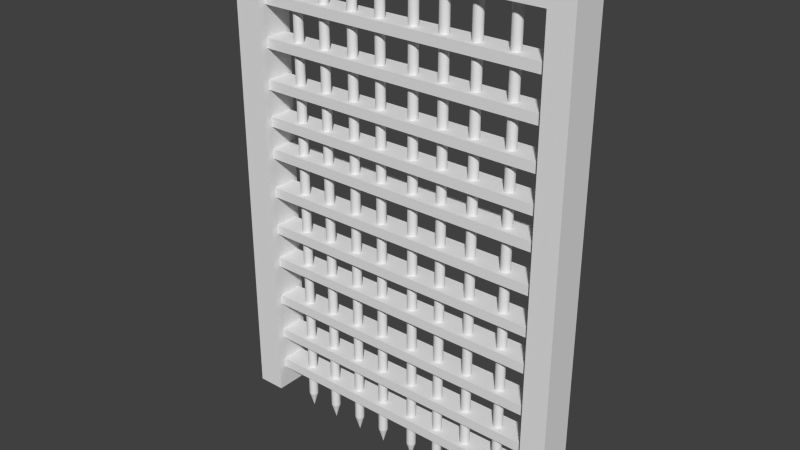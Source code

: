 # Source: Gate_I.blend  (saved by Blender 2.75.0; exported with 4.5.12 LTS)
import bpy
from mathutils import Matrix  # noqa: F401  (used for matrix-valued properties, if any)

bpy.ops.wm.read_factory_settings(use_empty=True)
scene = bpy.context.scene
scene.name = 'Scene'

# ---- collections
col_collection_1 = bpy.data.collections.new('Collection 1'); scene.collection.children.link(col_collection_1)

# ---- world
world_world = bpy.data.worlds.new('World'); scene.world = world_world
world_world.color = (0.05088, 0.05088, 0.05088)
world_world.use_sun_shadow = False
world_world.sun_shadow_jitter_overblur = 0.0
world_world.cycles.sampling_method = 'MANUAL'
world_world.cycles.sample_map_resolution = 256

# ---- meshes
me_cube_014 = bpy.data.meshes.new('Cube.014')
me_cube_014.from_pydata([(-1.0, -0.1854, -1.0), (-1.0, -0.1411, 1.0), (-1.0, 1.859, -1.0), (-1.0, 1.859, 1.0), (0.9596, -0.1411, -1.0), (0.9596, -0.1411, 1.0), (0.9596, 1.859, -1.0), (0.9596, 1.859, 1.0), (1.123, 1.859, 1.0), (1.123, 1.859, -1.0), (1.123, -0.1411, 1.0), (1.123, -0.1411, -1.0), (0.9596, -0.1411, -47.48), (0.9596, 1.859, -47.48), (1.123, -0.1411, -47.48), (1.123, 1.859, -47.48), (-1.186, -0.1854, -1.0), (-1.186, -0.1411, 1.0), (-1.186, 1.859, -1.0), (-1.186, 1.859, 1.0), (-1.0, 1.859, -46.62), (-1.0, -0.1854, -46.62), (-1.186, 1.859, -46.62), (-1.186, -0.1854, -46.62), (-1.048, 0.2459, -6.158), (-1.048, 0.2459, -5.175), (-1.048, 1.601, -6.158), (-1.048, 1.601, -5.175), (0.9678, 0.2459, -6.158), (0.9678, 0.2459, -5.175), (0.9678, 1.601, -6.158), (0.9678, 1.601, -5.175), (0.7305, 0.752, -48.12), (0.7305, 1.008, -0.9353), (0.7365, 1.003, -0.9353), (0.7422, 0.9885, -0.9353), (0.7475, 0.9648, -0.9353), (0.7521, 0.933, -0.9353), (0.7559, 0.8942, -0.9353), (0.7587, 0.85, -0.9353), (0.7604, 0.802, -0.9353), (0.761, 0.752, -0.9353), (0.7604, 0.7021, -0.9353), (0.7587, 0.6541, -0.9353), (0.7559, 0.6098, -0.9353), (0.7521, 0.571, -0.9353), (0.7475, 0.5392, -0.9353), (0.7422, 0.5156, -0.9353), (0.7365, 0.501, -0.9353), (0.7305, 0.4961, -0.9353), (0.7246, 0.501, -0.9353), (0.7189, 0.5156, -0.9353), (0.7136, 0.5392, -0.9353), (0.709, 0.571, -0.9353), (0.7052, 0.6098, -0.9353), (0.7024, 0.6541, -0.9353), (0.7007, 0.7021, -0.9353), (0.7001, 0.752, -0.9353), (0.7007, 0.802, -0.9353), (0.7024, 0.85, -0.9353), (0.7052, 0.8942, -0.9353), (0.709, 0.933, -0.9353), (0.7136, 0.9648, -0.9353), (0.7189, 0.9885, -0.9353), (0.7246, 1.003, -0.9353), (0.7305, 1.008, -46.6), (0.7365, 1.003, -46.6), (0.7422, 0.9885, -46.6), (0.7475, 0.9648, -46.6), (0.7521, 0.933, -46.6), (0.7559, 0.8942, -46.6), (0.7587, 0.85, -46.6), (0.7604, 0.802, -46.6), (0.761, 0.752, -46.6), (0.7604, 0.7021, -46.6), (0.7587, 0.6541, -46.6), (0.7559, 0.6098, -46.6), (0.7521, 0.571, -46.6), (0.7475, 0.5392, -46.6), (0.7422, 0.5156, -46.6), (0.7365, 0.501, -46.6), (0.7305, 0.4961, -46.6), (0.7246, 0.501, -46.6), (0.7189, 0.5156, -46.6), (0.7136, 0.5392, -46.6), (0.709, 0.571, -46.6), (0.7052, 0.6098, -46.6), (0.7024, 0.6541, -46.6), (0.7007, 0.7021, -46.6), (0.7001, 0.752, -46.6), (0.7007, 0.802, -46.6), (0.7024, 0.85, -46.6), (0.7052, 0.8942, -46.6), (0.709, 0.933, -46.6), (0.7136, 0.9648, -46.6), (0.7189, 0.9885, -46.6), (0.7246, 1.003, -46.6), (-1.048, 0.2459, -10.17), (-1.048, 0.2459, -9.183), (-1.048, 1.601, -10.17), (-1.048, 1.601, -9.183), (0.9678, 0.2459, -10.17), (0.9678, 0.2459, -9.183), (0.9678, 1.601, -10.17), (0.9678, 1.601, -9.183), (-1.048, 0.2459, -14.11), (-1.048, 0.2459, -13.13), (-1.048, 1.601, -14.11), (-1.048, 1.601, -13.13), (0.9678, 0.2459, -14.11), (0.9678, 0.2459, -13.13), (0.9678, 1.601, -14.11), (0.9678, 1.601, -13.13), (-1.048, 0.2459, -17.7), (-1.048, 0.2459, -16.72), (-1.048, 1.601, -17.7), (-1.048, 1.601, -16.72), (0.9678, 0.2459, -17.7), (0.9678, 0.2459, -16.72), (0.9678, 1.601, -17.7), (0.9678, 1.601, -16.72), (-1.048, 0.2459, -20.91), (-1.048, 0.2459, -19.92), (-1.048, 1.601, -20.91), (-1.048, 1.601, -19.92), (0.9678, 0.2459, -20.91), (0.9678, 0.2459, -19.92), (0.9678, 1.601, -20.91), (0.9678, 1.601, -19.92), (-1.048, 0.2459, -24.91), (-1.048, 0.2459, -23.93), (-1.048, 1.601, -24.91), (-1.048, 1.601, -23.93), (0.9678, 0.2459, -24.91), (0.9678, 0.2459, -23.93), (0.9678, 1.601, -24.91), (0.9678, 1.601, -23.93), (-1.048, 0.2459, -28.86), (-1.048, 0.2459, -27.88), (-1.048, 1.601, -28.86), (-1.048, 1.601, -27.88), (0.9678, 0.2459, -28.86), (0.9678, 0.2459, -27.88), (0.9678, 1.601, -28.86), (0.9678, 1.601, -27.88), (-1.048, 0.2459, -32.45), (-1.048, 0.2459, -31.47), (-1.048, 1.601, -32.45), (-1.048, 1.601, -31.47), (0.9678, 0.2459, -32.45), (0.9678, 0.2459, -31.47), (0.9678, 1.601, -32.45), (0.9678, 1.601, -31.47), (-1.048, 0.2459, -36.73), (-1.048, 0.2459, -35.75), (-1.048, 1.601, -36.73), (-1.048, 1.601, -35.75), (0.9678, 0.2459, -36.73), (0.9678, 0.2459, -35.75), (0.9678, 1.601, -36.73), (0.9678, 1.601, -35.75), (-1.048, 0.2459, -40.68), (-1.048, 0.2459, -39.7), (-1.048, 1.601, -40.68), (-1.048, 1.601, -39.7), (0.9678, 0.2459, -40.68), (0.9678, 0.2459, -39.7), (0.9678, 1.601, -40.68), (0.9678, 1.601, -39.7), (-1.048, 0.2459, -44.27), (-1.048, 0.2459, -43.29), (-1.048, 1.601, -44.27), (-1.048, 1.601, -43.29), (0.9678, 0.2459, -44.27), (0.9678, 0.2459, -43.29), (0.9678, 1.601, -44.27), (0.9678, 1.601, -43.29), (0.4926, 0.752, -48.12), (0.4926, 1.008, -0.9353), (0.4985, 1.003, -0.9353), (0.5042, 0.9885, -0.9353), (0.5095, 0.9648, -0.9353), (0.5141, 0.933, -0.9353), (0.5179, 0.8942, -0.9353), (0.5207, 0.85, -0.9353), (0.5224, 0.802, -0.9353), (0.523, 0.752, -0.9353), (0.5224, 0.7021, -0.9353), (0.5207, 0.6541, -0.9353), (0.5179, 0.6098, -0.9353), (0.5141, 0.571, -0.9353), (0.5095, 0.5392, -0.9353), (0.5042, 0.5156, -0.9353), (0.4985, 0.501, -0.9353), (0.4926, 0.4961, -0.9353), (0.4866, 0.501, -0.9353), (0.4809, 0.5156, -0.9353), (0.4756, 0.5392, -0.9353), (0.471, 0.571, -0.9353), (0.4672, 0.6098, -0.9353), (0.4644, 0.6541, -0.9353), (0.4627, 0.7021, -0.9353), (0.4621, 0.752, -0.9353), (0.4627, 0.802, -0.9353), (0.4644, 0.85, -0.9353), (0.4672, 0.8942, -0.9353), (0.471, 0.933, -0.9353), (0.4756, 0.9648, -0.9353), (0.4809, 0.9885, -0.9353), (0.4866, 1.003, -0.9353), (0.4926, 1.008, -46.6), (0.4985, 1.003, -46.6), (0.5042, 0.9885, -46.6), (0.5095, 0.9648, -46.6), (0.5141, 0.933, -46.6), (0.5179, 0.8942, -46.6), (0.5207, 0.85, -46.6), (0.5224, 0.802, -46.6), (0.523, 0.752, -46.6), (0.5224, 0.7021, -46.6), (0.5207, 0.6541, -46.6), (0.5179, 0.6098, -46.6), (0.5141, 0.571, -46.6), (0.5095, 0.5392, -46.6), (0.5042, 0.5156, -46.6), (0.4985, 0.501, -46.6), (0.4926, 0.4961, -46.6), (0.4866, 0.501, -46.6), (0.4809, 0.5156, -46.6), (0.4756, 0.5392, -46.6), (0.471, 0.571, -46.6), (0.4672, 0.6098, -46.6), (0.4644, 0.6541, -46.6), (0.4627, 0.7021, -46.6), (0.4621, 0.752, -46.6), (0.4627, 0.802, -46.6), (0.4644, 0.85, -46.6), (0.4672, 0.8942, -46.6), (0.471, 0.933, -46.6), (0.4756, 0.9648, -46.6), (0.4809, 0.9885, -46.6), (0.4866, 1.003, -46.6), (0.2778, 0.752, -48.12), (0.2778, 1.008, -0.9353), (0.2837, 1.003, -0.9353), (0.2894, 0.9885, -0.9353), (0.2947, 0.9648, -0.9353), (0.2993, 0.933, -0.9353), (0.3031, 0.8942, -0.9353), (0.3059, 0.85, -0.9353), (0.3076, 0.802, -0.9353), (0.3082, 0.752, -0.9353), (0.3076, 0.7021, -0.9353), (0.3059, 0.6541, -0.9353), (0.3031, 0.6098, -0.9353), (0.2993, 0.571, -0.9353), (0.2947, 0.5392, -0.9353), (0.2894, 0.5156, -0.9353), (0.2837, 0.501, -0.9353), (0.2778, 0.4961, -0.9353), (0.2718, 0.501, -0.9353), (0.2661, 0.5156, -0.9353), (0.2608, 0.5392, -0.9353), (0.2562, 0.571, -0.9353), (0.2524, 0.6098, -0.9353), (0.2496, 0.6541, -0.9353), (0.2479, 0.7021, -0.9353), (0.2473, 0.752, -0.9353), (0.2479, 0.802, -0.9353), (0.2496, 0.85, -0.9353), (0.2524, 0.8942, -0.9353), (0.2562, 0.933, -0.9353), (0.2608, 0.9648, -0.9353), (0.2661, 0.9885, -0.9353), (0.2718, 1.003, -0.9353), (0.2778, 1.008, -46.6), (0.2837, 1.003, -46.6), (0.2894, 0.9885, -46.6), (0.2947, 0.9648, -46.6), (0.2993, 0.933, -46.6), (0.3031, 0.8942, -46.6), (0.3059, 0.85, -46.6), (0.3076, 0.802, -46.6), (0.3082, 0.752, -46.6), (0.3076, 0.7021, -46.6), (0.3059, 0.6541, -46.6), (0.3031, 0.6098, -46.6), (0.2993, 0.571, -46.6), (0.2947, 0.5392, -46.6), (0.2894, 0.5156, -46.6), (0.2837, 0.501, -46.6), (0.2778, 0.4961, -46.6), (0.2718, 0.501, -46.6), (0.2661, 0.5156, -46.6), (0.2608, 0.5392, -46.6), (0.2562, 0.571, -46.6), (0.2524, 0.6098, -46.6), (0.2496, 0.6541, -46.6), (0.2479, 0.7021, -46.6), (0.2473, 0.752, -46.6), (0.2479, 0.802, -46.6), (0.2496, 0.85, -46.6), (0.2524, 0.8942, -46.6), (0.2562, 0.933, -46.6), (0.2608, 0.9648, -46.6), (0.2661, 0.9885, -46.6), (0.2718, 1.003, -46.6), (0.07034, 0.752, -48.12), (0.07034, 1.008, -0.9353), (0.07628, 1.003, -0.9353), (0.082, 0.9885, -0.9353), (0.08726, 0.9648, -0.9353), (0.09187, 0.933, -0.9353), (0.09566, 0.8942, -0.9353), (0.09847, 0.85, -0.9353), (0.1002, 0.802, -0.9353), (0.1008, 0.752, -0.9353), (0.1002, 0.7021, -0.9353), (0.09847, 0.6541, -0.9353), (0.09566, 0.6098, -0.9353), (0.09187, 0.571, -0.9353), (0.08726, 0.5392, -0.9353), (0.082, 0.5156, -0.9353), (0.07628, 0.501, -0.9353), (0.07034, 0.4961, -0.9353), (0.0644, 0.501, -0.9353), (0.05869, 0.5156, -0.9353), (0.05343, 0.5392, -0.9353), (0.04881, 0.571, -0.9353), (0.04502, 0.6098, -0.9353), (0.04221, 0.6541, -0.9353), (0.04048, 0.7021, -0.9353), (0.03989, 0.752, -0.9353), (0.04048, 0.802, -0.9353), (0.04221, 0.85, -0.9353), (0.04502, 0.8942, -0.9353), (0.04881, 0.933, -0.9353), (0.05343, 0.9648, -0.9353), (0.05869, 0.9885, -0.9353), (0.0644, 1.003, -0.9353), (0.07034, 1.008, -46.6), (0.07628, 1.003, -46.6), (0.082, 0.9885, -46.6), (0.08726, 0.9648, -46.6), (0.09187, 0.933, -46.6), (0.09566, 0.8942, -46.6), (0.09847, 0.85, -46.6), (0.1002, 0.802, -46.6), (0.1008, 0.752, -46.6), (0.1002, 0.7021, -46.6), (0.09847, 0.6541, -46.6), (0.09566, 0.6098, -46.6), (0.09187, 0.571, -46.6), (0.08726, 0.5392, -46.6), (0.082, 0.5156, -46.6), (0.07628, 0.501, -46.6), (0.07034, 0.4961, -46.6), (0.0644, 0.501, -46.6), (0.05869, 0.5156, -46.6), (0.05343, 0.5392, -46.6), (0.04881, 0.571, -46.6), (0.04502, 0.6098, -46.6), (0.04221, 0.6541, -46.6), (0.04048, 0.7021, -46.6), (0.03989, 0.752, -46.6), (0.04048, 0.802, -46.6), (0.04221, 0.85, -46.6), (0.04502, 0.8942, -46.6), (0.04881, 0.933, -46.6), (0.05343, 0.9648, -46.6), (0.05869, 0.9885, -46.6), (0.0644, 1.003, -46.6), (-0.1657, 0.752, -48.12), (-0.1657, 1.008, -0.9353), (-0.1598, 1.003, -0.9353), (-0.1541, 0.9885, -0.9353), (-0.1488, 0.9648, -0.9353), (-0.1442, 0.933, -0.9353), (-0.1404, 0.8942, -0.9353), (-0.1376, 0.85, -0.9353), (-0.1359, 0.802, -0.9353), (-0.1353, 0.752, -0.9353), (-0.1359, 0.7021, -0.9353), (-0.1376, 0.6541, -0.9353), (-0.1404, 0.6098, -0.9353), (-0.1442, 0.571, -0.9353), (-0.1488, 0.5392, -0.9353), (-0.1541, 0.5156, -0.9353), (-0.1598, 0.501, -0.9353), (-0.1657, 0.4961, -0.9353), (-0.1717, 0.501, -0.9353), (-0.1774, 0.5156, -0.9353), (-0.1826, 0.5392, -0.9353), (-0.1873, 0.571, -0.9353), (-0.191, 0.6098, -0.9353), (-0.1939, 0.6541, -0.9353), (-0.1956, 0.7021, -0.9353), (-0.1962, 0.752, -0.9353), (-0.1956, 0.802, -0.9353), (-0.1939, 0.85, -0.9353), (-0.191, 0.8942, -0.9353), (-0.1873, 0.933, -0.9353), (-0.1826, 0.9648, -0.9353), (-0.1774, 0.9885, -0.9353), (-0.1717, 1.003, -0.9353), (-0.1657, 1.008, -46.6), (-0.1598, 1.003, -46.6), (-0.1541, 0.9885, -46.6), (-0.1488, 0.9648, -46.6), (-0.1442, 0.933, -46.6), (-0.1404, 0.8942, -46.6), (-0.1376, 0.85, -46.6), (-0.1359, 0.802, -46.6), (-0.1353, 0.752, -46.6), (-0.1359, 0.7021, -46.6), (-0.1376, 0.6541, -46.6), (-0.1404, 0.6098, -46.6), (-0.1442, 0.571, -46.6), (-0.1488, 0.5392, -46.6), (-0.1541, 0.5156, -46.6), (-0.1598, 0.501, -46.6), (-0.1657, 0.4961, -46.6), (-0.1717, 0.501, -46.6), (-0.1774, 0.5156, -46.6), (-0.1826, 0.5392, -46.6), (-0.1873, 0.571, -46.6), (-0.191, 0.6098, -46.6), (-0.1939, 0.6541, -46.6), (-0.1956, 0.7021, -46.6), (-0.1962, 0.752, -46.6), (-0.1956, 0.802, -46.6), (-0.1939, 0.85, -46.6), (-0.191, 0.8942, -46.6), (-0.1873, 0.933, -46.6), (-0.1826, 0.9648, -46.6), (-0.1774, 0.9885, -46.6), (-0.1717, 1.003, -46.6), (-0.3709, 0.752, -48.12), (-0.3709, 1.008, -0.9353), (-0.3649, 1.003, -0.9353), (-0.3592, 0.9885, -0.9353), (-0.3539, 0.9648, -0.9353), (-0.3493, 0.933, -0.9353), (-0.3455, 0.8942, -0.9353), (-0.3427, 0.85, -0.9353), (-0.341, 0.802, -0.9353), (-0.3404, 0.752, -0.9353), (-0.341, 0.7021, -0.9353), (-0.3427, 0.6541, -0.9353), (-0.3455, 0.6098, -0.9353), (-0.3493, 0.571, -0.9353), (-0.3539, 0.5392, -0.9353), (-0.3592, 0.5156, -0.9353), (-0.3649, 0.501, -0.9353), (-0.3709, 0.4961, -0.9353), (-0.3768, 0.501, -0.9353), (-0.3825, 0.5156, -0.9353), (-0.3878, 0.5392, -0.9353), (-0.3924, 0.571, -0.9353), (-0.3962, 0.6098, -0.9353), (-0.399, 0.6541, -0.9353), (-0.4007, 0.7021, -0.9353), (-0.4013, 0.752, -0.9353), (-0.4007, 0.802, -0.9353), (-0.399, 0.85, -0.9353), (-0.3962, 0.8942, -0.9353), (-0.3924, 0.933, -0.9353), (-0.3878, 0.9648, -0.9353), (-0.3825, 0.9885, -0.9353), (-0.3768, 1.003, -0.9353), (-0.3709, 1.008, -46.6), (-0.3649, 1.003, -46.6), (-0.3592, 0.9885, -46.6), (-0.3539, 0.9648, -46.6), (-0.3493, 0.933, -46.6), (-0.3455, 0.8942, -46.6), (-0.3427, 0.85, -46.6), (-0.341, 0.802, -46.6), (-0.3404, 0.752, -46.6), (-0.341, 0.7021, -46.6), (-0.3427, 0.6541, -46.6), (-0.3455, 0.6098, -46.6), (-0.3493, 0.571, -46.6), (-0.3539, 0.5392, -46.6), (-0.3592, 0.5156, -46.6), (-0.3649, 0.501, -46.6), (-0.3709, 0.4961, -46.6), (-0.3768, 0.501, -46.6), (-0.3825, 0.5156, -46.6), (-0.3878, 0.5392, -46.6), (-0.3924, 0.571, -46.6), (-0.3962, 0.6098, -46.6), (-0.399, 0.6541, -46.6), (-0.4007, 0.7021, -46.6), (-0.4013, 0.752, -46.6), (-0.4007, 0.802, -46.6), (-0.399, 0.85, -46.6), (-0.3962, 0.8942, -46.6), (-0.3924, 0.933, -46.6), (-0.3878, 0.9648, -46.6), (-0.3825, 0.9885, -46.6), (-0.3768, 1.003, -46.6), (-0.5857, 0.752, -48.12), (-0.5857, 1.008, -0.9353), (-0.5797, 1.003, -0.9353), (-0.574, 0.9885, -0.9353), (-0.5687, 0.9648, -0.9353), (-0.5641, 0.933, -0.9353), (-0.5603, 0.8942, -0.9353), (-0.5575, 0.85, -0.9353), (-0.5558, 0.802, -0.9353), (-0.5552, 0.752, -0.9353), (-0.5558, 0.7021, -0.9353), (-0.5575, 0.6541, -0.9353), (-0.5603, 0.6098, -0.9353), (-0.5641, 0.571, -0.9353), (-0.5687, 0.5392, -0.9353), (-0.574, 0.5156, -0.9353), (-0.5797, 0.501, -0.9353), (-0.5857, 0.4961, -0.9353), (-0.5916, 0.501, -0.9353), (-0.5973, 0.5156, -0.9353), (-0.6026, 0.5392, -0.9353), (-0.6072, 0.571, -0.9353), (-0.611, 0.6098, -0.9353), (-0.6138, 0.6541, -0.9353), (-0.6155, 0.7021, -0.9353), (-0.6161, 0.752, -0.9353), (-0.6155, 0.802, -0.9353), (-0.6138, 0.85, -0.9353), (-0.611, 0.8942, -0.9353), (-0.6072, 0.933, -0.9353), (-0.6026, 0.9648, -0.9353), (-0.5973, 0.9885, -0.9353), (-0.5916, 1.003, -0.9353), (-0.5857, 1.008, -46.6), (-0.5797, 1.003, -46.6), (-0.574, 0.9885, -46.6), (-0.5687, 0.9648, -46.6), (-0.5641, 0.933, -46.6), (-0.5603, 0.8942, -46.6), (-0.5575, 0.85, -46.6), (-0.5558, 0.802, -46.6), (-0.5552, 0.752, -46.6), (-0.5558, 0.7021, -46.6), (-0.5575, 0.6541, -46.6), (-0.5603, 0.6098, -46.6), (-0.5641, 0.571, -46.6), (-0.5687, 0.5392, -46.6), (-0.574, 0.5156, -46.6), (-0.5797, 0.501, -46.6), (-0.5857, 0.4961, -46.6), (-0.5916, 0.501, -46.6), (-0.5973, 0.5156, -46.6), (-0.6026, 0.5392, -46.6), (-0.6072, 0.571, -46.6), (-0.611, 0.6098, -46.6), (-0.6138, 0.6541, -46.6), (-0.6155, 0.7021, -46.6), (-0.6161, 0.752, -46.6), (-0.6155, 0.802, -46.6), (-0.6138, 0.85, -46.6), (-0.611, 0.8942, -46.6), (-0.6072, 0.933, -46.6), (-0.6026, 0.9648, -46.6), (-0.5973, 0.9885, -46.6), (-0.5916, 1.003, -46.6), (-0.7931, 0.752, -48.12), (-0.7931, 1.008, -0.9353), (-0.7871, 1.003, -0.9353), (-0.7814, 0.9885, -0.9353), (-0.7762, 0.9648, -0.9353), (-0.7716, 0.933, -0.9353), (-0.7678, 0.8942, -0.9353), (-0.7649, 0.85, -0.9353), (-0.7632, 0.802, -0.9353), (-0.7626, 0.752, -0.9353), (-0.7632, 0.7021, -0.9353), (-0.7649, 0.6541, -0.9353), (-0.7678, 0.6098, -0.9353), (-0.7716, 0.571, -0.9353), (-0.7762, 0.5392, -0.9353), (-0.7814, 0.5156, -0.9353), (-0.7871, 0.501, -0.9353), (-0.7931, 0.4961, -0.9353), (-0.799, 0.501, -0.9353), (-0.8047, 0.5156, -0.9353), (-0.81, 0.5392, -0.9353), (-0.8146, 0.571, -0.9353), (-0.8184, 0.6098, -0.9353), (-0.8212, 0.6541, -0.9353), (-0.8229, 0.7021, -0.9353), (-0.8235, 0.752, -0.9353), (-0.8229, 0.802, -0.9353), (-0.8212, 0.85, -0.9353), (-0.8184, 0.8942, -0.9353), (-0.8146, 0.933, -0.9353), (-0.81, 0.9648, -0.9353), (-0.8047, 0.9885, -0.9353), (-0.799, 1.003, -0.9353), (-0.7931, 1.008, -46.6), (-0.7871, 1.003, -46.6), (-0.7814, 0.9885, -46.6), (-0.7762, 0.9648, -46.6), (-0.7716, 0.933, -46.6), (-0.7678, 0.8942, -46.6), (-0.7649, 0.85, -46.6), (-0.7632, 0.802, -46.6), (-0.7626, 0.752, -46.6), (-0.7632, 0.7021, -46.6), (-0.7649, 0.6541, -46.6), (-0.7678, 0.6098, -46.6), (-0.7716, 0.571, -46.6), (-0.7762, 0.5392, -46.6), (-0.7814, 0.5156, -46.6), (-0.7871, 0.501, -46.6), (-0.7931, 0.4961, -46.6), (-0.799, 0.501, -46.6), (-0.8047, 0.5156, -46.6), (-0.81, 0.5392, -46.6), (-0.8146, 0.571, -46.6), (-0.8184, 0.6098, -46.6), (-0.8212, 0.6541, -46.6), (-0.8229, 0.7021, -46.6), (-0.8235, 0.752, -46.6), (-0.8229, 0.802, -46.6), (-0.8212, 0.85, -46.6), (-0.8184, 0.8942, -46.6), (-0.8146, 0.933, -46.6), (-0.81, 0.9648, -46.6), (-0.8047, 0.9885, -46.6), (-0.799, 1.003, -46.6)], [], [(3, 2, 18, 19), (3, 7, 6, 2), (9, 11, 14, 15), (5, 1, 0, 4), (0, 2, 6, 4), (5, 7, 3, 1), (8, 10, 11, 9), (7, 5, 10, 8), (6, 7, 8, 9), (5, 4, 11, 10), (12, 13, 15, 14), (4, 6, 13, 12), (6, 9, 15, 13), (11, 4, 12, 14), (17, 19, 18, 16), (0, 1, 17, 16), (0, 16, 23, 21), (1, 3, 19, 17), (20, 21, 23, 22), (16, 18, 22, 23), (2, 0, 21, 20), (18, 2, 20, 22), (25, 27, 26, 24), (27, 31, 30, 26), (31, 29, 28, 30), (29, 25, 24, 28), (24, 26, 30, 28), (29, 31, 27, 25), (65, 33, 34, 66), (66, 34, 35, 67), (67, 35, 36, 68), (68, 36, 37, 69), (69, 37, 38, 70), (70, 38, 39, 71), (71, 39, 40, 72), (72, 40, 41, 73), (73, 41, 42, 74), (74, 42, 43, 75), (75, 43, 44, 76), (76, 44, 45, 77), (77, 45, 46, 78), (78, 46, 47, 79), (79, 47, 48, 80), (80, 48, 49, 81), (81, 49, 50, 82), (82, 50, 51, 83), (83, 51, 52, 84), (84, 52, 53, 85), (85, 53, 54, 86), (86, 54, 55, 87), (87, 55, 56, 88), (88, 56, 57, 89), (89, 57, 58, 90), (90, 58, 59, 91), (91, 59, 60, 92), (92, 60, 61, 93), (93, 61, 62, 94), (94, 62, 63, 95), (34, 33, 64, 63, 62, 61, 60, 59, 58, 57, 56, 55, 54, 53, 52, 51, 50, 49, 48, 47, 46, 45, 44, 43, 42, 41, 40, 39, 38, 37, 36, 35), (96, 64, 33, 65), (95, 63, 64, 96), (32, 95, 96), (32, 96, 65), (32, 94, 95), (32, 93, 94), (32, 92, 93), (32, 91, 92), (32, 90, 91), (32, 89, 90), (32, 88, 89), (32, 87, 88), (32, 86, 87), (32, 85, 86), (32, 84, 85), (32, 83, 84), (32, 82, 83), (32, 81, 82), (32, 80, 81), (32, 79, 80), (32, 78, 79), (32, 77, 78), (32, 76, 77), (32, 75, 76), (32, 74, 75), (32, 73, 74), (32, 72, 73), (32, 71, 72), (32, 70, 71), (32, 69, 70), (32, 68, 69), (32, 67, 68), (32, 66, 67), (32, 65, 66), (98, 100, 99, 97), (100, 104, 103, 99), (104, 102, 101, 103), (102, 98, 97, 101), (97, 99, 103, 101), (102, 104, 100, 98), (106, 108, 107, 105), (108, 112, 111, 107), (112, 110, 109, 111), (110, 106, 105, 109), (105, 107, 111, 109), (110, 112, 108, 106), (114, 116, 115, 113), (116, 120, 119, 115), (120, 118, 117, 119), (118, 114, 113, 117), (113, 115, 119, 117), (118, 120, 116, 114), (122, 124, 123, 121), (124, 128, 127, 123), (128, 126, 125, 127), (126, 122, 121, 125), (121, 123, 127, 125), (126, 128, 124, 122), (130, 132, 131, 129), (132, 136, 135, 131), (136, 134, 133, 135), (134, 130, 129, 133), (129, 131, 135, 133), (134, 136, 132, 130), (138, 140, 139, 137), (140, 144, 143, 139), (144, 142, 141, 143), (142, 138, 137, 141), (137, 139, 143, 141), (142, 144, 140, 138), (146, 148, 147, 145), (148, 152, 151, 147), (152, 150, 149, 151), (150, 146, 145, 149), (145, 147, 151, 149), (150, 152, 148, 146), (154, 156, 155, 153), (156, 160, 159, 155), (160, 158, 157, 159), (158, 154, 153, 157), (153, 155, 159, 157), (158, 160, 156, 154), (162, 164, 163, 161), (164, 168, 167, 163), (168, 166, 165, 167), (166, 162, 161, 165), (161, 163, 167, 165), (166, 168, 164, 162), (170, 172, 171, 169), (172, 176, 175, 171), (176, 174, 173, 175), (174, 170, 169, 173), (169, 171, 175, 173), (174, 176, 172, 170), (210, 178, 179, 211), (211, 179, 180, 212), (212, 180, 181, 213), (213, 181, 182, 214), (214, 182, 183, 215), (215, 183, 184, 216), (216, 184, 185, 217), (217, 185, 186, 218), (218, 186, 187, 219), (219, 187, 188, 220), (220, 188, 189, 221), (221, 189, 190, 222), (222, 190, 191, 223), (223, 191, 192, 224), (224, 192, 193, 225), (225, 193, 194, 226), (226, 194, 195, 227), (227, 195, 196, 228), (228, 196, 197, 229), (229, 197, 198, 230), (230, 198, 199, 231), (231, 199, 200, 232), (232, 200, 201, 233), (233, 201, 202, 234), (234, 202, 203, 235), (235, 203, 204, 236), (236, 204, 205, 237), (237, 205, 206, 238), (238, 206, 207, 239), (239, 207, 208, 240), (179, 178, 209, 208, 207, 206, 205, 204, 203, 202, 201, 200, 199, 198, 197, 196, 195, 194, 193, 192, 191, 190, 189, 188, 187, 186, 185, 184, 183, 182, 181, 180), (241, 209, 178, 210), (240, 208, 209, 241), (177, 240, 241), (177, 241, 210), (177, 239, 240), (177, 238, 239), (177, 237, 238), (177, 236, 237), (177, 235, 236), (177, 234, 235), (177, 233, 234), (177, 232, 233), (177, 231, 232), (177, 230, 231), (177, 229, 230), (177, 228, 229), (177, 227, 228), (177, 226, 227), (177, 225, 226), (177, 224, 225), (177, 223, 224), (177, 222, 223), (177, 221, 222), (177, 220, 221), (177, 219, 220), (177, 218, 219), (177, 217, 218), (177, 216, 217), (177, 215, 216), (177, 214, 215), (177, 213, 214), (177, 212, 213), (177, 211, 212), (177, 210, 211), (275, 243, 244, 276), (276, 244, 245, 277), (277, 245, 246, 278), (278, 246, 247, 279), (279, 247, 248, 280), (280, 248, 249, 281), (281, 249, 250, 282), (282, 250, 251, 283), (283, 251, 252, 284), (284, 252, 253, 285), (285, 253, 254, 286), (286, 254, 255, 287), (287, 255, 256, 288), (288, 256, 257, 289), (289, 257, 258, 290), (290, 258, 259, 291), (291, 259, 260, 292), (292, 260, 261, 293), (293, 261, 262, 294), (294, 262, 263, 295), (295, 263, 264, 296), (296, 264, 265, 297), (297, 265, 266, 298), (298, 266, 267, 299), (299, 267, 268, 300), (300, 268, 269, 301), (301, 269, 270, 302), (302, 270, 271, 303), (303, 271, 272, 304), (304, 272, 273, 305), (244, 243, 274, 273, 272, 271, 270, 269, 268, 267, 266, 265, 264, 263, 262, 261, 260, 259, 258, 257, 256, 255, 254, 253, 252, 251, 250, 249, 248, 247, 246, 245), (306, 274, 243, 275), (305, 273, 274, 306), (242, 305, 306), (242, 306, 275), (242, 304, 305), (242, 303, 304), (242, 302, 303), (242, 301, 302), (242, 300, 301), (242, 299, 300), (242, 298, 299), (242, 297, 298), (242, 296, 297), (242, 295, 296), (242, 294, 295), (242, 293, 294), (242, 292, 293), (242, 291, 292), (242, 290, 291), (242, 289, 290), (242, 288, 289), (242, 287, 288), (242, 286, 287), (242, 285, 286), (242, 284, 285), (242, 283, 284), (242, 282, 283), (242, 281, 282), (242, 280, 281), (242, 279, 280), (242, 278, 279), (242, 277, 278), (242, 276, 277), (242, 275, 276), (340, 308, 309, 341), (341, 309, 310, 342), (342, 310, 311, 343), (343, 311, 312, 344), (344, 312, 313, 345), (345, 313, 314, 346), (346, 314, 315, 347), (347, 315, 316, 348), (348, 316, 317, 349), (349, 317, 318, 350), (350, 318, 319, 351), (351, 319, 320, 352), (352, 320, 321, 353), (353, 321, 322, 354), (354, 322, 323, 355), (355, 323, 324, 356), (356, 324, 325, 357), (357, 325, 326, 358), (358, 326, 327, 359), (359, 327, 328, 360), (360, 328, 329, 361), (361, 329, 330, 362), (362, 330, 331, 363), (363, 331, 332, 364), (364, 332, 333, 365), (365, 333, 334, 366), (366, 334, 335, 367), (367, 335, 336, 368), (368, 336, 337, 369), (369, 337, 338, 370), (309, 308, 339, 338, 337, 336, 335, 334, 333, 332, 331, 330, 329, 328, 327, 326, 325, 324, 323, 322, 321, 320, 319, 318, 317, 316, 315, 314, 313, 312, 311, 310), (371, 339, 308, 340), (370, 338, 339, 371), (307, 370, 371), (307, 371, 340), (307, 369, 370), (307, 368, 369), (307, 367, 368), (307, 366, 367), (307, 365, 366), (307, 364, 365), (307, 363, 364), (307, 362, 363), (307, 361, 362), (307, 360, 361), (307, 359, 360), (307, 358, 359), (307, 357, 358), (307, 356, 357), (307, 355, 356), (307, 354, 355), (307, 353, 354), (307, 352, 353), (307, 351, 352), (307, 350, 351), (307, 349, 350), (307, 348, 349), (307, 347, 348), (307, 346, 347), (307, 345, 346), (307, 344, 345), (307, 343, 344), (307, 342, 343), (307, 341, 342), (307, 340, 341), (405, 373, 374, 406), (406, 374, 375, 407), (407, 375, 376, 408), (408, 376, 377, 409), (409, 377, 378, 410), (410, 378, 379, 411), (411, 379, 380, 412), (412, 380, 381, 413), (413, 381, 382, 414), (414, 382, 383, 415), (415, 383, 384, 416), (416, 384, 385, 417), (417, 385, 386, 418), (418, 386, 387, 419), (419, 387, 388, 420), (420, 388, 389, 421), (421, 389, 390, 422), (422, 390, 391, 423), (423, 391, 392, 424), (424, 392, 393, 425), (425, 393, 394, 426), (426, 394, 395, 427), (427, 395, 396, 428), (428, 396, 397, 429), (429, 397, 398, 430), (430, 398, 399, 431), (431, 399, 400, 432), (432, 400, 401, 433), (433, 401, 402, 434), (434, 402, 403, 435), (374, 373, 404, 403, 402, 401, 400, 399, 398, 397, 396, 395, 394, 393, 392, 391, 390, 389, 388, 387, 386, 385, 384, 383, 382, 381, 380, 379, 378, 377, 376, 375), (436, 404, 373, 405), (435, 403, 404, 436), (372, 435, 436), (372, 436, 405), (372, 434, 435), (372, 433, 434), (372, 432, 433), (372, 431, 432), (372, 430, 431), (372, 429, 430), (372, 428, 429), (372, 427, 428), (372, 426, 427), (372, 425, 426), (372, 424, 425), (372, 423, 424), (372, 422, 423), (372, 421, 422), (372, 420, 421), (372, 419, 420), (372, 418, 419), (372, 417, 418), (372, 416, 417), (372, 415, 416), (372, 414, 415), (372, 413, 414), (372, 412, 413), (372, 411, 412), (372, 410, 411), (372, 409, 410), (372, 408, 409), (372, 407, 408), (372, 406, 407), (372, 405, 406), (470, 438, 439, 471), (471, 439, 440, 472), (472, 440, 441, 473), (473, 441, 442, 474), (474, 442, 443, 475), (475, 443, 444, 476), (476, 444, 445, 477), (477, 445, 446, 478), (478, 446, 447, 479), (479, 447, 448, 480), (480, 448, 449, 481), (481, 449, 450, 482), (482, 450, 451, 483), (483, 451, 452, 484), (484, 452, 453, 485), (485, 453, 454, 486), (486, 454, 455, 487), (487, 455, 456, 488), (488, 456, 457, 489), (489, 457, 458, 490), (490, 458, 459, 491), (491, 459, 460, 492), (492, 460, 461, 493), (493, 461, 462, 494), (494, 462, 463, 495), (495, 463, 464, 496), (496, 464, 465, 497), (497, 465, 466, 498), (498, 466, 467, 499), (499, 467, 468, 500), (439, 438, 469, 468, 467, 466, 465, 464, 463, 462, 461, 460, 459, 458, 457, 456, 455, 454, 453, 452, 451, 450, 449, 448, 447, 446, 445, 444, 443, 442, 441, 440), (501, 469, 438, 470), (500, 468, 469, 501), (437, 500, 501), (437, 501, 470), (437, 499, 500), (437, 498, 499), (437, 497, 498), (437, 496, 497), (437, 495, 496), (437, 494, 495), (437, 493, 494), (437, 492, 493), (437, 491, 492), (437, 490, 491), (437, 489, 490), (437, 488, 489), (437, 487, 488), (437, 486, 487), (437, 485, 486), (437, 484, 485), (437, 483, 484), (437, 482, 483), (437, 481, 482), (437, 480, 481), (437, 479, 480), (437, 478, 479), (437, 477, 478), (437, 476, 477), (437, 475, 476), (437, 474, 475), (437, 473, 474), (437, 472, 473), (437, 471, 472), (437, 470, 471), (535, 503, 504, 536), (536, 504, 505, 537), (537, 505, 506, 538), (538, 506, 507, 539), (539, 507, 508, 540), (540, 508, 509, 541), (541, 509, 510, 542), (542, 510, 511, 543), (543, 511, 512, 544), (544, 512, 513, 545), (545, 513, 514, 546), (546, 514, 515, 547), (547, 515, 516, 548), (548, 516, 517, 549), (549, 517, 518, 550), (550, 518, 519, 551), (551, 519, 520, 552), (552, 520, 521, 553), (553, 521, 522, 554), (554, 522, 523, 555), (555, 523, 524, 556), (556, 524, 525, 557), (557, 525, 526, 558), (558, 526, 527, 559), (559, 527, 528, 560), (560, 528, 529, 561), (561, 529, 530, 562), (562, 530, 531, 563), (563, 531, 532, 564), (564, 532, 533, 565), (504, 503, 534, 533, 532, 531, 530, 529, 528, 527, 526, 525, 524, 523, 522, 521, 520, 519, 518, 517, 516, 515, 514, 513, 512, 511, 510, 509, 508, 507, 506, 505), (566, 534, 503, 535), (565, 533, 534, 566), (502, 565, 566), (502, 566, 535), (502, 564, 565), (502, 563, 564), (502, 562, 563), (502, 561, 562), (502, 560, 561), (502, 559, 560), (502, 558, 559), (502, 557, 558), (502, 556, 557), (502, 555, 556), (502, 554, 555), (502, 553, 554), (502, 552, 553), (502, 551, 552), (502, 550, 551), (502, 549, 550), (502, 548, 549), (502, 547, 548), (502, 546, 547), (502, 545, 546), (502, 544, 545), (502, 543, 544), (502, 542, 543), (502, 541, 542), (502, 540, 541), (502, 539, 540), (502, 538, 539), (502, 537, 538), (502, 536, 537), (502, 535, 536), (600, 568, 569, 601), (601, 569, 570, 602), (602, 570, 571, 603), (603, 571, 572, 604), (604, 572, 573, 605), (605, 573, 574, 606), (606, 574, 575, 607), (607, 575, 576, 608), (608, 576, 577, 609), (609, 577, 578, 610), (610, 578, 579, 611), (611, 579, 580, 612), (612, 580, 581, 613), (613, 581, 582, 614), (614, 582, 583, 615), (615, 583, 584, 616), (616, 584, 585, 617), (617, 585, 586, 618), (618, 586, 587, 619), (619, 587, 588, 620), (620, 588, 589, 621), (621, 589, 590, 622), (622, 590, 591, 623), (623, 591, 592, 624), (624, 592, 593, 625), (625, 593, 594, 626), (626, 594, 595, 627), (627, 595, 596, 628), (628, 596, 597, 629), (629, 597, 598, 630), (569, 568, 599, 598, 597, 596, 595, 594, 593, 592, 591, 590, 589, 588, 587, 586, 585, 584, 583, 582, 581, 580, 579, 578, 577, 576, 575, 574, 573, 572, 571, 570), (631, 599, 568, 600), (630, 598, 599, 631), (567, 630, 631), (567, 631, 600), (567, 629, 630), (567, 628, 629), (567, 627, 628), (567, 626, 627), (567, 625, 626), (567, 624, 625), (567, 623, 624), (567, 622, 623), (567, 621, 622), (567, 620, 621), (567, 619, 620), (567, 618, 619), (567, 617, 618), (567, 616, 617), (567, 615, 616), (567, 614, 615), (567, 613, 614), (567, 612, 613), (567, 611, 612), (567, 610, 611), (567, 609, 610), (567, 608, 609), (567, 607, 608), (567, 606, 607), (567, 605, 606), (567, 604, 605), (567, 603, 604), (567, 602, 603), (567, 601, 602), (567, 600, 601)])
me_cube_014.use_remesh_preserve_volume = False
me_cube_014.use_remesh_preserve_attributes = False
me_cube_014.use_mirror_vertex_groups = False
me_cube_014.update()

# ---- objects
ob_cube = bpy.data.objects.new('Cube', me_cube_014)

# ---- transforms, parenting, visibility, modifiers, constraints
ob_cube.location = (0.05148, -0.1107, 3.825)
ob_cube.scale = (1.195, 0.1422, 0.07987)
ob_cube.lineart.crease_threshold = 0.0

# ---- collection membership
col_collection_1.objects.link(ob_cube)

# ---- scene / render settings (as saved in the file)
scene.frame_start = 1; scene.frame_end = 250; scene.frame_set(1)
scene.render.engine = 'BLENDER_EEVEE_NEXT'
scene.render.resolution_percentage = 50
scene.render.dither_intensity = 0.0
scene.cycles.use_denoising = False
scene.cycles.samples = 10
scene.cycles.sampling_pattern = 'TABULATED_SOBOL'
scene.cycles.light_sampling_threshold = 0.0
scene.cycles.use_adaptive_sampling = False
scene.cycles.use_light_tree = False
scene.cycles.blur_glossy = 0.0
scene.cycles.pixel_filter_type = 'GAUSSIAN'
scene.cycles.sample_clamp_indirect = 0.0
scene.view_settings.view_transform = 'Standard'
bpy.context.view_layer.update()

# ---- added for rendering (the .blend has no active camera and no usable light): camera, sun
cam_auto = bpy.data.cameras.new('AutoCamera')
cam_auto.lens = 50.0
cam_auto.sensor_width = 36.0
cam_auto.clip_end = 1000.0
ob_auto_camera = bpy.data.objects.new('AutoCamera', cam_auto)
scene.collection.objects.link(ob_auto_camera)
ob_auto_camera.location = (4.461, -5.32766, 5.50049)
ob_auto_camera.rotation_euler = (1.09748, -7.21219e-08, 0.694738)
scene.camera = ob_auto_camera
light_auto_sun = bpy.data.lights.new('AutoSun', 'SUN')
light_auto_sun.energy = 3.0
light_auto_sun.angle = 0.0523599
ob_auto_sun = bpy.data.objects.new('AutoSun', light_auto_sun)
scene.collection.objects.link(ob_auto_sun)
ob_auto_sun.rotation_euler = (0.872665, 0.174533, 0.523599)
bpy.context.view_layer.update()
